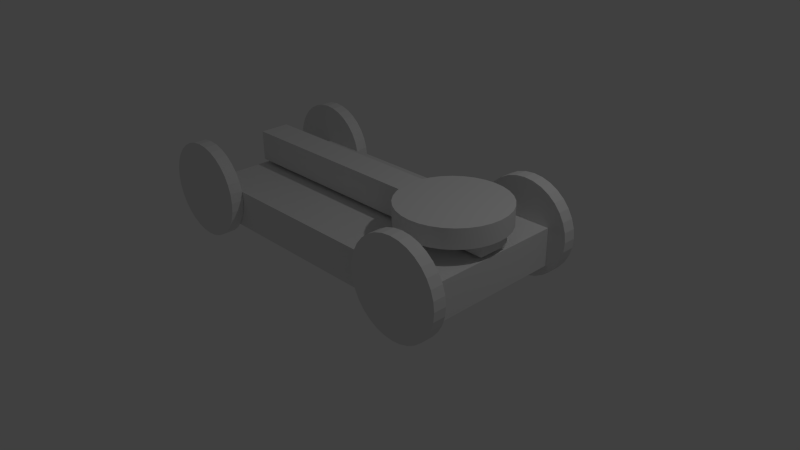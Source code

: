 # Source: Catapult.blend  (saved by Blender 2.68.0; exported with 4.5.12 LTS)
import bpy
from mathutils import Matrix  # noqa: F401  (used for matrix-valued properties, if any)

bpy.ops.wm.read_factory_settings(use_empty=True)
scene = bpy.context.scene
scene.name = 'Scene'

# ---- collections
col_collection_1 = bpy.data.collections.new('Collection 1'); scene.collection.children.link(col_collection_1)

# ---- materials (node trees are filled in below, after node groups)
mat_material = bpy.data.materials.new('Material')
mat_material.alpha_threshold = 0.0
mat_material.use_transparent_shadow = False
mat_material.roughness = 0.5
mat_material.line_color = (0.0, 0.0, 0.0, 1.0)

# ---- material node trees

# ---- world
world_world = bpy.data.worlds.new('World'); scene.world = world_world
world_world.color = (0.05088, 0.05088, 0.05088)
world_world.use_sun_shadow = False
world_world.sun_shadow_jitter_overblur = 0.0
world_world.cycles.sampling_method = 'MANUAL'
world_world.cycles.sample_map_resolution = 256

# ---- cameras
cam_camera = bpy.data.cameras.new('Camera')
cam_camera.clip_end = 100.0
cam_camera.lens = 35.0
cam_camera.sensor_width = 32.0
cam_camera.sensor_height = 18.0
cam_camera.ortho_scale = 7.314
cam_camera.dof.focus_distance = 0.0
cam_camera.dof.aperture_fstop = 128.0

# ---- lights
light_lamp = bpy.data.lights.new('Lamp', 'POINT')
light_lamp.transmission_factor = 0.0
light_lamp.cutoff_distance = 30.0
light_lamp.energy = 100.0
light_lamp.shadow_buffer_clip_start = 1.001
light_lamp.shadow_soft_size = 0.1
light_lamp.shadow_maximum_resolution = 0.006
light_lamp.use_absolute_resolution = True
light_lamp.cycles.use_multiple_importance_sampling = False

# ---- meshes
me_cube_001 = bpy.data.meshes.new('Cube.001')
me_cube_001.from_pydata([(1.256, -0.3922, 1.003), (1.256, -0.3922, 1.175), (1.159, -0.3128, 1.003), (1.159, -0.3128, 1.175), (2.0, -0.25, 1.0), (-2.0, -0.25, 1.0), (2.0, 0.25, 1.0), (-2.0, 0.25, 1.0), (-1.787, 0.7285, -1.137), (-1.787, 0.7285, -0.9657), (-1.677, 0.6695, -1.137), (-1.677, 0.6695, -0.9657), (2.0, -0.25, -1.0), (2.0, -0.25, 1.0), (-2.0, -0.25, 1.0), (-2.0, -0.25, -1.0), (2.0, 0.25, -1.0), (2.0, 0.25, 1.0), (-2.0, 0.25, 1.0), (-2.0, 0.25, -1.0), (0.9721, 0.1387, 1.175), (0.9721, 0.1387, 1.003), (-2.649, 0.1387, 1.003), (-2.649, 0.1387, 1.175), (-2.637, 0.2632, 1.003), (-2.637, 0.2632, 1.175), (-2.6, 0.383, 1.003), (-2.6, 0.383, 1.175), (-2.541, 0.4934, 1.003), (-2.541, 0.4934, 1.175), (-2.462, 0.5901, 1.003), (-2.462, 0.5901, 1.175), (-2.365, 0.6695, 1.003), (-2.365, 0.6695, 1.175), (-2.255, 0.7285, 1.003), (-2.255, 0.7285, 1.175), (-2.135, 0.7649, 1.003), (-2.135, 0.7649, 1.175), (-2.011, 0.7771, 1.003), (-2.011, 0.7771, 1.175), (-1.886, 0.7649, 1.003), (-1.886, 0.7649, 1.175), (-1.766, 0.7285, 1.003), (-1.766, 0.7285, 1.175), (-1.656, 0.6695, 1.003), (-1.656, 0.6695, 1.175), (-1.559, 0.5901, 1.003), (-1.559, 0.5901, 1.175), (-1.48, 0.4934, 1.003), (-1.48, 0.4934, 1.175), (-1.421, 0.383, 1.003), (-1.421, 0.383, 1.175), (-1.384, 0.2632, 1.003), (-1.384, 0.2632, 1.175), (-1.372, 0.1387, 1.003), (-1.372, 0.1387, 1.175), (-1.384, 0.01412, 1.003), (-1.384, 0.01412, 1.175), (-1.421, -0.1057, 1.003), (-1.421, -0.1057, 1.175), (-1.48, -0.216, 1.003), (-1.48, -0.216, 1.175), (-1.559, -0.3128, 1.003), (-1.559, -0.3128, 1.175), (-1.656, -0.3922, 1.003), (-1.656, -0.3922, 1.175), (-1.766, -0.4512, 1.003), (-1.766, -0.4512, 1.175), (-1.886, -0.4875, 1.003), (-1.886, -0.4875, 1.175), (-2.011, -0.4998, 1.003), (-2.011, -0.4998, 1.175), (-2.135, -0.4875, 1.003), (-2.135, -0.4875, 1.175), (-2.255, -0.4512, 1.003), (-2.255, -0.4512, 1.175), (-2.365, -0.3922, 1.003), (-2.365, -0.3922, 1.175), (-2.462, -0.3128, 1.003), (-2.462, -0.3128, 1.175), (-2.541, -0.216, 1.003), (-2.541, -0.216, 1.175), (-2.6, -0.1057, 1.003), (-2.6, -0.1057, 1.175), (-2.637, 0.01412, 1.003), (-2.637, 0.01412, 1.175), (0.9844, 0.2632, 1.003), (0.9844, 0.2632, 1.175), (1.021, 0.383, 1.003), (1.021, 0.383, 1.175), (1.08, 0.4934, 1.003), (1.08, 0.4934, 1.175), (1.159, 0.5901, 1.003), (1.159, 0.5901, 1.175), (1.256, 0.6695, 1.003), (1.256, 0.6695, 1.175), (1.366, 0.7285, 1.003), (1.366, 0.7285, 1.175), (1.486, 0.7649, 1.003), (1.486, 0.7649, 1.175), (1.611, 0.7771, 1.003), (1.611, 0.7771, 1.175), (1.735, 0.7649, 1.003), (1.735, 0.7649, 1.175), (1.855, 0.7285, 1.003), (1.855, 0.7285, 1.175), (1.965, 0.6695, 1.003), (1.965, 0.6695, 1.175), (2.062, 0.5901, 1.003), (2.062, 0.5901, 1.175), (2.141, 0.4934, 1.003), (2.141, 0.4934, 1.175), (2.2, 0.383, 1.003), (2.2, 0.383, 1.175), (2.237, 0.2632, 1.003), (2.237, 0.2632, 1.175), (2.249, 0.1387, 1.003), (2.249, 0.1387, 1.175), (2.237, 0.01412, 1.003), (2.237, 0.01412, 1.175), (2.2, -0.1057, 1.003), (2.2, -0.1057, 1.175), (2.141, -0.216, 1.003), (2.141, -0.216, 1.175), (2.062, -0.3128, 1.003), (2.062, -0.3128, 1.175), (1.965, -0.3922, 1.003), (1.965, -0.3922, 1.175), (1.855, -0.4512, 1.003), (1.855, -0.4512, 1.175), (1.735, -0.4875, 1.003), (1.735, -0.4875, 1.175), (1.611, -0.4998, 1.003), (1.611, -0.4998, 1.175), (1.486, -0.4875, 1.003), (1.486, -0.4875, 1.175), (1.366, -0.4512, 1.003), (1.366, -0.4512, 1.175), (1.256, -0.3922, 1.003), (1.256, -0.3922, 1.175), (1.159, -0.3128, 1.003), (1.159, -0.3128, 1.175), (1.08, -0.216, 1.003), (1.08, -0.216, 1.175), (1.021, -0.1057, 1.003), (1.021, -0.1057, 1.175), (0.9844, 0.01412, 1.003), (0.9844, 0.01412, 1.175), (0.9721, 0.1387, -0.9657), (0.9721, 0.1387, -1.137), (0.9844, 0.2632, -1.137), (0.9844, 0.2632, -0.9657), (1.021, 0.383, -1.137), (1.021, 0.383, -0.9657), (1.08, 0.4934, -1.137), (1.08, 0.4934, -0.9657), (1.159, 0.5901, -1.137), (1.159, 0.5901, -0.9657), (1.256, 0.6695, -1.137), (1.256, 0.6695, -0.9657), (1.366, 0.7285, -1.137), (1.366, 0.7285, -0.9657), (1.486, 0.7649, -1.137), (1.486, 0.7649, -0.9657), (1.611, 0.7771, -1.137), (1.611, 0.7771, -0.9657), (1.735, 0.7649, -1.137), (1.735, 0.7649, -0.9657), (1.855, 0.7285, -1.137), (1.855, 0.7285, -0.9657), (1.965, 0.6695, -1.137), (1.965, 0.6695, -0.9657), (2.062, 0.5901, -1.137), (2.062, 0.5901, -0.9657), (2.141, 0.4934, -1.137), (2.141, 0.4934, -0.9657), (2.2, 0.383, -1.137), (2.2, 0.383, -0.9657), (2.237, 0.2632, -1.137), (2.237, 0.2632, -0.9657), (2.249, 0.1387, -1.137), (2.249, 0.1387, -0.9657), (2.237, 0.01412, -1.137), (2.237, 0.01412, -0.9657), (2.2, -0.1057, -1.137), (2.2, -0.1057, -0.9657), (2.141, -0.216, -1.137), (2.141, -0.216, -0.9657), (2.062, -0.3128, -1.137), (2.062, -0.3128, -0.9657), (1.965, -0.3922, -1.137), (1.965, -0.3922, -0.9657), (1.855, -0.4512, -1.137), (1.855, -0.4512, -0.9657), (1.735, -0.4875, -1.137), (1.735, -0.4875, -0.9657), (1.611, -0.4998, -1.137), (1.611, -0.4998, -0.9657), (1.486, -0.4875, -1.137), (1.486, -0.4875, -0.9657), (1.366, -0.4512, -1.137), (1.366, -0.4512, -0.9657), (1.256, -0.3922, -1.137), (1.256, -0.3922, -0.9657), (1.159, -0.3128, -1.137), (1.159, -0.3128, -0.9657), (1.08, -0.216, -1.137), (1.08, -0.216, -0.9657), (1.021, -0.1057, -1.137), (1.021, -0.1057, -0.9657), (0.9844, 0.01412, -1.137), (0.9844, 0.01412, -0.9657), (-2.67, 0.1387, -0.9657), (-2.67, 0.1387, -1.137), (-2.658, 0.2632, -1.137), (-2.658, 0.2632, -0.9657), (-2.621, 0.383, -1.137), (-2.621, 0.383, -0.9657), (-2.562, 0.4934, -1.137), (-2.562, 0.4934, -0.9657), (-2.483, 0.5901, -1.137), (-2.483, 0.5901, -0.9657), (-2.386, 0.6695, -1.137), (-2.386, 0.6695, -0.9657), (-2.276, 0.7285, -1.137), (-2.276, 0.7285, -0.9657), (-2.156, 0.7649, -1.137), (-2.156, 0.7649, -0.9657), (-2.031, 0.7771, -1.137), (-2.031, 0.7771, -0.9657), (-1.907, 0.7649, -1.137), (-1.907, 0.7649, -0.9657), (-1.787, 0.7285, -1.137), (-1.787, 0.7285, -0.9657), (-1.677, 0.6695, -1.137), (-1.677, 0.6695, -0.9657), (-1.58, 0.5901, -1.137), (-1.58, 0.5901, -0.9657), (-1.501, 0.4934, -1.137), (-1.501, 0.4934, -0.9657), (-1.442, 0.383, -1.137), (-1.442, 0.383, -0.9657), (-1.405, 0.2632, -1.137), (-1.405, 0.2632, -0.9657), (-1.393, 0.1387, -1.137), (-1.393, 0.1387, -0.9657), (-1.405, 0.01412, -1.137), (-1.405, 0.01412, -0.9657), (-1.442, -0.1057, -1.137), (-1.442, -0.1057, -0.9657), (-1.501, -0.216, -1.137), (-1.501, -0.216, -0.9657), (-1.58, -0.3128, -1.137), (-1.58, -0.3128, -0.9657), (-1.677, -0.3922, -1.137), (-1.677, -0.3922, -0.9657), (-1.787, -0.4512, -1.137), (-1.787, -0.4512, -0.9657), (-1.907, -0.4875, -1.137), (-1.907, -0.4875, -0.9657), (-2.031, -0.4998, -1.137), (-2.031, -0.4998, -0.9657), (-2.156, -0.4875, -1.137), (-2.156, -0.4875, -0.9657), (-2.276, -0.4512, -1.137), (-2.276, -0.4512, -0.9657), (-2.386, -0.3922, -1.137), (-2.386, -0.3922, -0.9657), (-2.483, -0.3128, -1.137), (-2.483, -0.3128, -0.9657), (-2.562, -0.216, -1.137), (-2.562, -0.216, -0.9657), (-2.621, -0.1057, -1.137), (-2.621, -0.1057, -0.9657), (-2.658, 0.01412, -1.137), (-2.658, 0.01412, -0.9657)], [], [(0, 1, 3, 2), (4, 6, 7, 5), (8, 9, 11, 10), (12, 13, 14, 15), (16, 19, 18, 17), (12, 16, 17, 13), (14, 18, 19, 15), (16, 12, 15, 19), (154, 155, 157, 156), (142, 143, 145, 144), (22, 23, 25, 24), (156, 157, 159, 158), (87, 20, 147, 145, 143, 141, 139, 137, 135, 133, 131, 129, 127, 125, 123, 121, 119, 117, 115, 113, 111, 109, 107, 105, 103, 101, 99, 97, 95, 93, 91, 89), (24, 25, 27, 26), (158, 159, 161, 160), (26, 27, 29, 28), (160, 161, 163, 162), (136, 137, 139, 138), (28, 29, 31, 30), (162, 163, 165, 164), (134, 135, 137, 136), (30, 31, 33, 32), (164, 165, 167, 166), (132, 133, 135, 134), (32, 33, 35, 34), (166, 167, 169, 168), (130, 131, 133, 132), (34, 35, 37, 36), (168, 169, 171, 170), (128, 129, 131, 130), (36, 37, 39, 38), (170, 171, 173, 172), (126, 127, 129, 128), (38, 39, 41, 40), (172, 173, 175, 174), (124, 125, 127, 126), (40, 41, 43, 42), (174, 175, 177, 176), (122, 123, 125, 124), (42, 43, 45, 44), (176, 177, 179, 178), (120, 121, 123, 122), (44, 45, 47, 46), (178, 179, 181, 180), (118, 119, 121, 120), (46, 47, 49, 48), (180, 181, 183, 182), (116, 117, 119, 118), (48, 49, 51, 50), (182, 183, 185, 184), (114, 115, 117, 116), (50, 51, 53, 52), (184, 185, 187, 186), (112, 113, 115, 114), (52, 53, 55, 54), (186, 187, 189, 188), (110, 111, 113, 112), (54, 55, 57, 56), (188, 189, 191, 190), (108, 109, 111, 110), (56, 57, 59, 58), (190, 191, 193, 192), (106, 107, 109, 108), (58, 59, 61, 60), (192, 193, 195, 194), (104, 105, 107, 106), (60, 61, 63, 62), (194, 195, 197, 196), (102, 103, 105, 104), (62, 63, 65, 64), (196, 197, 199, 198), (100, 101, 103, 102), (64, 65, 67, 66), (198, 199, 201, 200), (98, 99, 101, 100), (66, 67, 69, 68), (200, 201, 203, 202), (96, 97, 99, 98), (68, 69, 71, 70), (202, 203, 205, 204), (94, 95, 97, 96), (70, 71, 73, 72), (151, 148, 211, 209, 207, 205, 203, 201, 199, 197, 195, 193, 191, 189, 187, 185, 183, 181, 179, 177, 175, 173, 171, 169, 167, 165, 163, 161, 159, 157, 155, 153), (92, 93, 95, 94), (72, 73, 75, 74), (206, 207, 209, 208), (90, 91, 93, 92), (74, 75, 77, 76), (21, 86, 88, 90, 92, 94, 96, 98, 100, 102, 104, 106, 108, 110, 112, 114, 116, 118, 120, 122, 124, 126, 128, 130, 132, 134, 136, 138, 140, 142, 144, 146), (88, 89, 91, 90), (76, 77, 79, 78), (144, 145, 147, 146), (86, 87, 89, 88), (78, 79, 81, 80), (146, 147, 20, 21), (21, 20, 87, 86), (80, 81, 83, 82), (25, 23, 85, 83, 81, 79, 77, 75, 73, 71, 69, 67, 65, 63, 61, 59, 57, 55, 53, 51, 49, 47, 45, 43, 41, 39, 37, 35, 33, 31, 29, 27), (84, 85, 23, 22), (82, 83, 85, 84), (149, 150, 152, 154, 156, 158, 160, 162, 164, 166, 168, 170, 172, 174, 176, 178, 180, 182, 184, 186, 188, 190, 192, 194, 196, 198, 200, 202, 204, 206, 208, 210), (140, 141, 143, 142), (22, 24, 26, 28, 30, 32, 34, 36, 38, 40, 42, 44, 46, 48, 50, 52, 54, 56, 58, 60, 62, 64, 66, 68, 70, 72, 74, 76, 78, 80, 82, 84), (152, 153, 155, 154), (208, 209, 211, 210), (150, 151, 153, 152), (210, 211, 148, 149), (149, 148, 151, 150), (204, 205, 207, 206), (218, 219, 221, 220), (220, 221, 223, 222), (222, 223, 225, 224), (224, 225, 227, 226), (226, 227, 229, 228), (228, 229, 231, 230), (230, 231, 233, 232), (234, 235, 237, 236), (236, 237, 239, 238), (238, 239, 241, 240), (240, 241, 243, 242), (242, 243, 245, 244), (244, 245, 247, 246), (246, 247, 249, 248), (248, 249, 251, 250), (250, 251, 253, 252), (252, 253, 255, 254), (254, 255, 257, 256), (256, 257, 259, 258), (258, 259, 261, 260), (260, 261, 263, 262), (262, 263, 265, 264), (264, 265, 267, 266), (266, 267, 269, 268), (215, 212, 275, 273, 271, 269, 267, 265, 263, 261, 259, 257, 255, 253, 251, 249, 247, 245, 243, 241, 239, 237, 235, 233, 231, 229, 227, 225, 223, 221, 219, 217), (270, 271, 273, 272), (213, 214, 216, 218, 220, 222, 224, 226, 228, 230, 232, 234, 236, 238, 240, 242, 244, 246, 248, 250, 252, 254, 256, 258, 260, 262, 264, 266, 268, 270, 272, 274), (216, 217, 219, 218), (272, 273, 275, 274), (214, 215, 217, 216), (274, 275, 212, 213), (213, 212, 215, 214), (268, 269, 271, 270)])
me_cube_001.polygons.foreach_set('use_smooth', [0, 1, 0, 1, 1, 1, 1, 1, 0, 0, 0, 0, 0, 0, 0, 0, 0, 0, 0, 0, 0, 0, 0, 0, 0, 0, 0, 0, 0, 0, 0, 0, 0, 0, 0, 0, 0, 0, 0, 0, 0, 0, 0, 0, 0, 0, 0, 0, 0, 0, 0, 0, 0, 0, 0, 0, 0, 0, 0, 0, 0, 0, 0, 0, 0, 0, 0, 0, 0, 0, 0, 0, 0, 0, 0, 0, 0, 0, 0, 0, 0, 0, 0, 0, 0, 0, 0, 0, 0, 0, 0, 0, 0, 0, 0, 0, 0, 0, 0, 0, 0, 0, 0, 0, 0, 0, 0, 0, 0, 0, 0, 0, 0, 0, 0, 0, 0, 0, 0, 0, 0, 0, 0, 0, 0, 0, 0, 0, 0, 0, 0, 0, 0, 0, 0, 0, 0, 0, 0, 0, 0, 0])
_uv = me_cube_001.uv_layers.new(name='UVMap')
_uv.uv.foreach_set('vector', [0.9044, 0.08003, 0.8982, 0.08748, 0.8925, 0.08188, 0.9, 0.07579, 0.008232, 0.2669, 0.008232, 0.2261, 0.3348, 0.2261, 0.3348, 0.2669, 0.8289, 0.02548, 0.8263, 0.01622, 0.834, 0.01461, 0.8349, 0.02415, 0.3337, 0.06016, 0.3337, 0.2234, 0.007145, 0.2234, 0.007145, 0.06016, 0.3353, 0.4323, 0.008737, 0.4323, 0.008737, 0.269, 0.3353, 0.269, 0.8246, 0.2669, 0.8246, 0.2261, 0.9879, 0.2261, 0.9879, 0.2669, 0.3348, 0.2669, 0.3348, 0.2261, 0.498, 0.2261, 0.498, 0.2669, 0.8246, 0.2261, 0.8246, 0.2669, 0.498, 0.2669, 0.498, 0.2261, 0.8186, 0.141, 0.8109, 0.1343, 0.817, 0.1285, 0.8232, 0.1365, 0.8966, 0.07079, 0.8881, 0.07528, 0.885, 0.06793, 0.8942, 0.06523, 0.8982, 0.1584, 0.8881, 0.1572, 0.8898, 0.149, 0.8995, 0.1521, 0.8232, 0.1365, 0.817, 0.1285, 0.8241, 0.1239, 0.8286, 0.1331, 0.3442, 0.06918, 0.3442, 0.05896, 0.3462, 0.04894, 0.3501, 0.0395, 0.3557, 0.03101, 0.363, 0.02378, 0.3715, 0.01811, 0.3809, 0.0142, 0.3909, 0.0122, 0.4011, 0.0122, 0.4112, 0.0142, 0.4206, 0.01811, 0.4291, 0.02378, 0.4363, 0.03101, 0.442, 0.0395, 0.4459, 0.04894, 0.4479, 0.05896, 0.4479, 0.06918, 0.4459, 0.0792, 0.442, 0.08864, 0.4363, 0.09714, 0.4291, 0.1044, 0.4206, 0.11, 0.4112, 0.1139, 0.4011, 0.1159, 0.3909, 0.1159, 0.3809, 0.1139, 0.3715, 0.11, 0.363, 0.1044, 0.3557, 0.09714, 0.3501, 0.08864, 0.3462, 0.0792, 0.8995, 0.1521, 0.8898, 0.149, 0.8932, 0.1412, 0.902, 0.1462, 0.8286, 0.1331, 0.8241, 0.1239, 0.8319, 0.1208, 0.8347, 0.1306, 0.902, 0.1462, 0.8932, 0.1412, 0.8979, 0.1343, 0.9056, 0.141, 0.8347, 0.1306, 0.8319, 0.1208, 0.8402, 0.1191, 0.8411, 0.1294, 0.9095, 0.08334, 0.9049, 0.09186, 0.8982, 0.08748, 0.9044, 0.08003, 0.9056, 0.141, 0.8979, 0.1343, 0.904, 0.1285, 0.9102, 0.1365, 0.8411, 0.1294, 0.8402, 0.1191, 0.8487, 0.1191, 0.8476, 0.1294, 0.9152, 0.0856, 0.9123, 0.09486, 0.9049, 0.09186, 0.9095, 0.08334, 0.9102, 0.1365, 0.904, 0.1285, 0.9111, 0.1239, 0.9156, 0.1331, 0.8476, 0.1294, 0.8487, 0.1191, 0.857, 0.1207, 0.854, 0.1306, 0.9212, 0.08672, 0.9202, 0.09638, 0.9123, 0.09486, 0.9152, 0.0856, 0.9156, 0.1331, 0.9111, 0.1239, 0.9189, 0.1208, 0.9217, 0.1306, 0.854, 0.1306, 0.857, 0.1207, 0.8649, 0.1238, 0.8601, 0.1329, 0.9274, 0.08672, 0.9282, 0.09638, 0.9202, 0.09638, 0.9212, 0.08672, 0.9217, 0.1306, 0.9189, 0.1208, 0.9272, 0.1191, 0.9281, 0.1294, 0.8601, 0.1329, 0.8649, 0.1238, 0.872, 0.1284, 0.8656, 0.1364, 0.9334, 0.08554, 0.936, 0.09485, 0.9282, 0.09638, 0.9274, 0.08672, 0.9281, 0.1294, 0.9272, 0.1191, 0.9357, 0.1191, 0.9346, 0.1294, 0.8656, 0.1364, 0.872, 0.1284, 0.8781, 0.1343, 0.8702, 0.1408, 0.9391, 0.08323, 0.9435, 0.09183, 0.936, 0.09485, 0.9334, 0.08554, 0.9346, 0.1294, 0.9357, 0.1191, 0.944, 0.1207, 0.9411, 0.1306, 0.8702, 0.1408, 0.8781, 0.1343, 0.8828, 0.1413, 0.8739, 0.146, 0.9441, 0.07986, 0.9501, 0.08743, 0.9435, 0.09183, 0.9391, 0.08323, 0.9411, 0.1306, 0.944, 0.1207, 0.9519, 0.1238, 0.9471, 0.1329, 0.8739, 0.146, 0.8828, 0.1413, 0.8861, 0.149, 0.8764, 0.1519, 0.9485, 0.07558, 0.9558, 0.08182, 0.9501, 0.08743, 0.9441, 0.07986, 0.9471, 0.1329, 0.9519, 0.1238, 0.959, 0.1284, 0.9526, 0.1364, 0.8764, 0.1519, 0.8861, 0.149, 0.8878, 0.1573, 0.8777, 0.1582, 0.9519, 0.07055, 0.9602, 0.07522, 0.9558, 0.08182, 0.9485, 0.07558, 0.9526, 0.1364, 0.959, 0.1284, 0.9651, 0.1343, 0.9572, 0.1408, 0.8777, 0.1582, 0.8878, 0.1573, 0.8878, 0.1657, 0.8777, 0.1645, 0.9542, 0.06497, 0.9633, 0.0679, 0.9602, 0.07522, 0.9519, 0.07055, 0.9572, 0.1408, 0.9651, 0.1343, 0.9699, 0.1413, 0.9609, 0.146, 0.8777, 0.1645, 0.8878, 0.1657, 0.8861, 0.1739, 0.8764, 0.1708, 0.9554, 0.05909, 0.9649, 0.06015, 0.9633, 0.0679, 0.9542, 0.06497, 0.9609, 0.146, 0.9699, 0.1413, 0.9731, 0.149, 0.9634, 0.1519, 0.8764, 0.1708, 0.8861, 0.1739, 0.8829, 0.1817, 0.8739, 0.1768, 0.9554, 0.0531, 0.9649, 0.05226, 0.9649, 0.06015, 0.9554, 0.05909, 0.9634, 0.1519, 0.9731, 0.149, 0.9748, 0.1573, 0.9647, 0.1582, 0.8739, 0.1768, 0.8829, 0.1817, 0.8781, 0.1888, 0.8703, 0.1821, 0.9542, 0.04724, 0.9633, 0.04452, 0.9649, 0.05226, 0.9554, 0.0531, 0.9647, 0.1582, 0.9748, 0.1573, 0.9748, 0.1657, 0.9647, 0.1645, 0.8703, 0.1821, 0.8781, 0.1888, 0.8721, 0.1948, 0.8657, 0.1867, 0.9518, 0.04173, 0.9602, 0.03724, 0.9633, 0.04452, 0.9542, 0.04724, 0.9647, 0.1645, 0.9748, 0.1657, 0.9732, 0.1739, 0.9634, 0.1708, 0.8657, 0.1867, 0.8721, 0.1948, 0.865, 0.1994, 0.8603, 0.1903, 0.9484, 0.0368, 0.9557, 0.03071, 0.9602, 0.03724, 0.9518, 0.04173, 0.9634, 0.1708, 0.9732, 0.1739, 0.9699, 0.1817, 0.961, 0.1768, 0.8603, 0.1903, 0.865, 0.1994, 0.8571, 0.2027, 0.8543, 0.1927, 0.944, 0.03264, 0.95, 0.0252, 0.9557, 0.03071, 0.9484, 0.0368, 0.961, 0.1768, 0.9699, 0.1817, 0.9652, 0.1888, 0.9573, 0.1821, 0.8543, 0.1927, 0.8571, 0.2027, 0.8487, 0.2043, 0.8478, 0.194, 0.9389, 0.02941, 0.9434, 0.0209, 0.95, 0.0252, 0.944, 0.03264, 0.9573, 0.1821, 0.9652, 0.1888, 0.9591, 0.1948, 0.9527, 0.1867, 0.8478, 0.194, 0.8487, 0.2043, 0.8402, 0.2043, 0.8413, 0.194, 0.9332, 0.02723, 0.936, 0.01797, 0.9434, 0.0209, 0.9389, 0.02941, 0.9527, 0.1867, 0.9591, 0.1948, 0.952, 0.1994, 0.9473, 0.1903, 0.8413, 0.194, 0.8402, 0.2043, 0.8318, 0.2027, 0.8348, 0.1928, 0.9272, 0.02608, 0.9282, 0.01648, 0.936, 0.01797, 0.9332, 0.02723, 0.9473, 0.1903, 0.952, 0.1994, 0.9441, 0.2027, 0.9413, 0.1927, 0.8348, 0.1928, 0.8318, 0.2027, 0.8239, 0.1995, 0.8288, 0.1904, 0.921, 0.0261, 0.9202, 0.01649, 0.9282, 0.01648, 0.9272, 0.02608, 0.9413, 0.1927, 0.9441, 0.2027, 0.9357, 0.2043, 0.9349, 0.194, 0.8288, 0.1904, 0.8239, 0.1995, 0.8168, 0.1948, 0.8233, 0.1869, 0.915, 0.02728, 0.9124, 0.01802, 0.9202, 0.01649, 0.921, 0.0261, 0.9349, 0.194, 0.9357, 0.2043, 0.9272, 0.2043, 0.9283, 0.194, 0.8233, 0.1869, 0.8168, 0.1948, 0.8107, 0.1888, 0.8187, 0.1824, 0.9093, 0.02957, 0.9051, 0.02099, 0.9124, 0.01802, 0.915, 0.02728, 0.9283, 0.194, 0.9272, 0.2043, 0.9188, 0.2027, 0.9219, 0.1928, 0.3442, 0.1631, 0.3462, 0.1531, 0.3501, 0.1436, 0.3557, 0.1351, 0.363, 0.1279, 0.3715, 0.1222, 0.3809, 0.1183, 0.3909, 0.1163, 0.4011, 0.1163, 0.4112, 0.1183, 0.4206, 0.1222, 0.4291, 0.1279, 0.4363, 0.1351, 0.442, 0.1436, 0.4459, 0.1531, 0.4479, 0.1631, 0.4479, 0.1733, 0.4459, 0.1833, 0.442, 0.1928, 0.4363, 0.2013, 0.4291, 0.2085, 0.4206, 0.2142, 0.4112, 0.2181, 0.4011, 0.2201, 0.3909, 0.2201, 0.3809, 0.2181, 0.3715, 0.2142, 0.363, 0.2085, 0.3557, 0.2013, 0.3501, 0.1928, 0.3462, 0.1833, 0.3442, 0.1733, 0.9042, 0.0328, 0.8984, 0.02525, 0.9051, 0.02099, 0.9093, 0.02957, 0.9219, 0.1928, 0.9188, 0.2027, 0.9109, 0.1995, 0.9158, 0.1904, 0.815, 0.177, 0.806, 0.1818, 0.8027, 0.174, 0.8125, 0.1711, 0.8999, 0.03696, 0.8927, 0.03071, 0.8984, 0.02525, 0.9042, 0.0328, 0.9158, 0.1904, 0.9109, 0.1995, 0.9038, 0.1948, 0.9103, 0.1869, 0.564, 0.09714, 0.5584, 0.08864, 0.5544, 0.0792, 0.5524, 0.06918, 0.5524, 0.05896, 0.5544, 0.04894, 0.5584, 0.0395, 0.564, 0.03101, 0.5713, 0.02378, 0.5797, 0.01811, 0.5892, 0.0142, 0.5992, 0.0122, 0.6094, 0.0122, 0.6194, 0.0142, 0.6289, 0.01811, 0.6374, 0.02378, 0.6446, 0.03101, 0.6503, 0.0395, 0.6542, 0.04894, 0.6562, 0.05896, 0.6562, 0.06918, 0.6542, 0.0792, 0.6503, 0.08864, 0.6446, 0.09714, 0.6374, 0.1044, 0.6289, 0.11, 0.6194, 0.1139, 0.6094, 0.1159, 0.5992, 0.1159, 0.5892, 0.1139, 0.5797, 0.11, 0.5713, 0.1044, 0.8965, 0.0419, 0.8882, 0.0372, 0.8927, 0.03071, 0.8999, 0.03696, 0.9103, 0.1869, 0.9038, 0.1948, 0.8977, 0.1888, 0.9057, 0.1824, 0.8942, 0.06523, 0.885, 0.06793, 0.8835, 0.06014, 0.893, 0.05932, 0.8942, 0.04742, 0.8851, 0.04446, 0.8882, 0.0372, 0.8965, 0.0419, 0.9057, 0.1824, 0.8977, 0.1888, 0.893, 0.1818, 0.902, 0.177, 0.893, 0.05932, 0.8835, 0.06014, 0.8835, 0.05221, 0.893, 0.0533, 0.893, 0.0533, 0.8835, 0.05221, 0.8851, 0.04446, 0.8942, 0.04742, 0.902, 0.177, 0.893, 0.1818, 0.8897, 0.174, 0.8995, 0.1711, 0.4483, 0.05896, 0.4503, 0.04894, 0.4542, 0.0395, 0.4599, 0.03101, 0.4671, 0.02378, 0.4756, 0.01811, 0.485, 0.0142, 0.4951, 0.0122, 0.5053, 0.0122, 0.5153, 0.0142, 0.5247, 0.01811, 0.5332, 0.02378, 0.5405, 0.03101, 0.5461, 0.0395, 0.5501, 0.04894, 0.552, 0.05896, 0.552, 0.06918, 0.5501, 0.0792, 0.5461, 0.08864, 0.5405, 0.09714, 0.5332, 0.1044, 0.5247, 0.11, 0.5153, 0.1139, 0.5053, 0.1159, 0.4951, 0.1159, 0.485, 0.1139, 0.4756, 0.11, 0.4671, 0.1044, 0.4599, 0.09714, 0.4542, 0.08864, 0.4503, 0.0792, 0.4483, 0.06918, 0.8982, 0.1648, 0.8881, 0.1657, 0.8881, 0.1572, 0.8982, 0.1584, 0.8995, 0.1711, 0.8897, 0.174, 0.8881, 0.1657, 0.8982, 0.1648, 0.4599, 0.2013, 0.4542, 0.1928, 0.4503, 0.1833, 0.4483, 0.1733, 0.4483, 0.1631, 0.4503, 0.1531, 0.4542, 0.1436, 0.4599, 0.1351, 0.4671, 0.1279, 0.4756, 0.1222, 0.485, 0.1183, 0.4951, 0.1163, 0.5053, 0.1163, 0.5153, 0.1183, 0.5247, 0.1222, 0.5332, 0.1279, 0.5405, 0.1351, 0.5461, 0.1436, 0.5501, 0.1531, 0.552, 0.1631, 0.552, 0.1733, 0.5501, 0.1833, 0.5461, 0.1928, 0.5405, 0.2013, 0.5332, 0.2085, 0.5247, 0.2142, 0.5153, 0.2181, 0.5053, 0.2201, 0.4951, 0.2201, 0.485, 0.2181, 0.4756, 0.2142, 0.4671, 0.2085, 0.9, 0.07579, 0.8925, 0.08188, 0.8881, 0.07528, 0.8966, 0.07079, 0.564, 0.2013, 0.5584, 0.1928, 0.5544, 0.1833, 0.5524, 0.1733, 0.5524, 0.1631, 0.5544, 0.1531, 0.5584, 0.1436, 0.564, 0.1351, 0.5713, 0.1279, 0.5797, 0.1222, 0.5892, 0.1183, 0.5992, 0.1163, 0.6094, 0.1163, 0.6194, 0.1183, 0.6289, 0.1222, 0.6374, 0.1279, 0.6446, 0.1351, 0.6503, 0.1436, 0.6542, 0.1531, 0.6562, 0.1631, 0.6562, 0.1733, 0.6542, 0.1833, 0.6503, 0.1928, 0.6446, 0.2013, 0.6374, 0.2085, 0.6289, 0.2142, 0.6194, 0.2181, 0.6094, 0.2201, 0.5992, 0.2201, 0.5892, 0.2181, 0.5797, 0.2142, 0.5713, 0.2085, 0.815, 0.1462, 0.8061, 0.1412, 0.8109, 0.1343, 0.8186, 0.141, 0.8125, 0.1711, 0.8027, 0.174, 0.8011, 0.1657, 0.8112, 0.1648, 0.8125, 0.1521, 0.8028, 0.1489, 0.8061, 0.1412, 0.815, 0.1462, 0.8112, 0.1648, 0.8011, 0.1657, 0.8011, 0.1572, 0.8112, 0.1584, 0.8112, 0.1584, 0.8011, 0.1572, 0.8028, 0.1489, 0.8125, 0.1521, 0.8187, 0.1824, 0.8107, 0.1888, 0.806, 0.1818, 0.815, 0.177, 0.8067, 0.05732, 0.7971, 0.05806, 0.7972, 0.05011, 0.8067, 0.05128, 0.8067, 0.05128, 0.7972, 0.05011, 0.7989, 0.04236, 0.808, 0.04539, 0.808, 0.04539, 0.7989, 0.04236, 0.8021, 0.03511, 0.8103, 0.03988, 0.8103, 0.03988, 0.8021, 0.03511, 0.8066, 0.02866, 0.8138, 0.03496, 0.8138, 0.03496, 0.8066, 0.02866, 0.8124, 0.02326, 0.8181, 0.03082, 0.8181, 0.03082, 0.8124, 0.02326, 0.819, 0.01909, 0.8232, 0.02762, 0.8232, 0.02762, 0.819, 0.01909, 0.8263, 0.01622, 0.8289, 0.02548, 0.8349, 0.02415, 0.834, 0.01461, 0.8418, 0.01447, 0.841, 0.02399, 0.841, 0.02399, 0.8418, 0.01447, 0.8496, 0.01585, 0.8469, 0.02501, 0.8469, 0.02501, 0.8496, 0.01585, 0.857, 0.01874, 0.8525, 0.02717, 0.8525, 0.02717, 0.857, 0.01874, 0.8636, 0.02303, 0.8576, 0.03039, 0.8576, 0.03039, 0.8636, 0.02303, 0.8692, 0.02854, 0.8619, 0.03455, 0.8619, 0.03455, 0.8692, 0.02854, 0.8737, 0.03507, 0.8652, 0.0395, 0.8652, 0.0395, 0.8737, 0.03507, 0.8767, 0.04236, 0.8675, 0.04503, 0.8675, 0.04503, 0.8767, 0.04236, 0.8783, 0.05011, 0.8687, 0.05093, 0.8687, 0.05093, 0.8783, 0.05011, 0.8783, 0.05806, 0.8687, 0.057, 0.8687, 0.057, 0.8783, 0.05806, 0.8767, 0.06588, 0.8675, 0.06297, 0.8675, 0.06297, 0.8767, 0.06588, 0.8737, 0.07326, 0.8652, 0.0686, 0.8652, 0.0686, 0.8737, 0.07326, 0.8692, 0.07992, 0.8618, 0.07369, 0.8618, 0.07369, 0.8692, 0.07992, 0.8636, 0.08559, 0.8575, 0.07802, 0.8575, 0.07802, 0.8636, 0.08559, 0.8569, 0.09005, 0.8524, 0.08143, 0.8524, 0.08143, 0.8569, 0.09005, 0.8495, 0.09312, 0.8468, 0.0838, 0.8468, 0.0838, 0.8495, 0.09312, 0.8416, 0.09468, 0.8408, 0.08501, 0.8408, 0.08501, 0.8416, 0.09468, 0.8336, 0.09468, 0.8346, 0.08504, 0.6714, 0.2006, 0.6657, 0.1921, 0.6618, 0.1827, 0.6598, 0.1726, 0.6598, 0.1624, 0.6618, 0.1524, 0.6657, 0.143, 0.6714, 0.1345, 0.6786, 0.1272, 0.6871, 0.1216, 0.6966, 0.1177, 0.7066, 0.1157, 0.7168, 0.1157, 0.7268, 0.1177, 0.7363, 0.1216, 0.7448, 0.1272, 0.752, 0.1345, 0.7577, 0.143, 0.7616, 0.1524, 0.7636, 0.1624, 0.7636, 0.1726, 0.7616, 0.1827, 0.7577, 0.1921, 0.752, 0.2006, 0.7448, 0.2078, 0.7363, 0.2135, 0.7268, 0.2174, 0.7168, 0.2194, 0.7066, 0.2194, 0.6966, 0.2174, 0.6871, 0.2135, 0.6786, 0.2078, 0.8286, 0.08387, 0.8257, 0.09312, 0.8183, 0.09005, 0.823, 0.08156, 0.6708, 0.03525, 0.6765, 0.02675, 0.6837, 0.01953, 0.6922, 0.01385, 0.7016, 0.00994, 0.7117, 0.007946, 0.7219, 0.007946, 0.7319, 0.00994, 0.7413, 0.01385, 0.7498, 0.01953, 0.757, 0.02675, 0.7627, 0.03525, 0.7666, 0.04469, 0.7686, 0.05471, 0.7686, 0.06492, 0.7666, 0.07495, 0.7627, 0.08439, 0.757, 0.09288, 0.7498, 0.1001, 0.7413, 0.1058, 0.7319, 0.1097, 0.7219, 0.1117, 0.7117, 0.1117, 0.7016, 0.1097, 0.6922, 0.1058, 0.6837, 0.1001, 0.6765, 0.09288, 0.6708, 0.08439, 0.6669, 0.07495, 0.6649, 0.06492, 0.6649, 0.05471, 0.6669, 0.04469, 0.8079, 0.06325, 0.7986, 0.06587, 0.7971, 0.05806, 0.8067, 0.05732, 0.823, 0.08156, 0.8183, 0.09005, 0.8116, 0.08559, 0.8179, 0.07819, 0.8102, 0.06885, 0.8016, 0.07326, 0.7986, 0.06587, 0.8079, 0.06325, 0.8179, 0.07819, 0.8116, 0.08559, 0.806, 0.07992, 0.8136, 0.0739, 0.8136, 0.0739, 0.806, 0.07992, 0.8016, 0.07326, 0.8102, 0.06885, 0.8346, 0.08504, 0.8336, 0.09468, 0.8257, 0.09312, 0.8286, 0.08387])
me_cube_001.materials.append(mat_material)
me_cube_001.use_remesh_preserve_volume = False
me_cube_001.use_remesh_preserve_attributes = False
me_cube_001.use_mirror_vertex_groups = False
me_cube_001.update()
me_cube = bpy.data.meshes.new('Cube')
me_cube.from_pydata([(0.01072, 0.02613, 0.2447), (0.01072, 0.02613, -0.1553), (4.011, 0.02613, -0.1553), (4.011, 0.02613, 0.2447), (0.01072, 0.4261, 0.2447), (0.01072, 0.4261, -0.1553), (4.011, 0.4261, -0.1553), (4.011, 0.4261, 0.2447), (3.668, 0.4431, 0.6914), (3.668, 0.1871, 0.6914), (3.789, 0.4431, 0.6267), (3.789, 0.1871, 0.6267), (3.895, 0.4431, 0.5396), (3.895, 0.1871, 0.5396), (3.982, 0.4431, 0.4336), (3.982, 0.1871, 0.4336), (4.047, 0.4431, 0.3126), (4.047, 0.1871, 0.3126), (4.087, 0.4431, 0.1812), (4.087, 0.1871, 0.1812), (4.1, 0.4431, 0.04468), (4.1, 0.1871, 0.04468), (4.087, 0.4431, -0.09189), (4.087, 0.1871, -0.09189), (4.047, 0.4431, -0.2232), (4.047, 0.1871, -0.2232), (3.982, 0.4431, -0.3442), (3.982, 0.1871, -0.3442), (3.895, 0.4431, -0.4503), (3.895, 0.1871, -0.4503), (3.789, 0.4431, -0.5374), (3.789, 0.1871, -0.5374), (3.668, 0.4431, -0.602), (3.668, 0.1871, -0.602), (3.537, 0.4431, -0.6419), (3.537, 0.1871, -0.6419), (3.4, 0.4431, -0.6553), (3.4, 0.1871, -0.6553), (2.694, 0.4261, -0.1553), (2.694, 0.02613, -0.1553), (3.537, 0.1871, 0.7312), (3.537, 0.4431, 0.7312), (3.4, 0.1871, 0.7447), (3.4, 0.4431, 0.7447), (3.264, 0.1871, 0.7312), (3.264, 0.4431, 0.7312), (3.132, 0.1871, 0.6914), (3.132, 0.4431, 0.6914), (3.011, 0.1871, 0.6267), (3.011, 0.4431, 0.6267), (2.905, 0.1871, 0.5396), (2.905, 0.4431, 0.5396), (2.818, 0.1871, 0.4336), (2.818, 0.4431, 0.4336), (2.754, 0.1871, 0.3126), (2.754, 0.4431, 0.3126), (2.714, 0.1871, 0.1812), (2.714, 0.4431, 0.1812), (2.7, 0.1871, 0.04467), (2.7, 0.4431, 0.04467), (2.714, 0.1871, -0.09189), (2.714, 0.4431, -0.09189), (2.754, 0.1871, -0.2232), (2.754, 0.4431, -0.2232), (2.818, 0.1871, -0.3442), (2.818, 0.4431, -0.3442), (2.905, 0.1871, -0.4503), (2.905, 0.4431, -0.4503), (3.011, 0.1871, -0.5374), (3.011, 0.4431, -0.5374), (3.132, 0.1871, -0.602), (3.132, 0.4431, -0.602), (3.264, 0.1871, -0.6419), (3.264, 0.4431, -0.6419), (2.694, 0.4261, 0.2447), (2.694, 0.02613, 0.2447), (2.735, 0.4261, -0.1553), (2.735, 0.02613, 0.2447), (2.735, 0.4261, 0.2447), (2.735, 0.02613, -0.1553)], [], [(4, 5, 1, 0), (76, 6, 2, 79), (6, 7, 3, 2), (74, 4, 0, 75), (77, 79, 2, 3), (74, 38, 5, 4), (37, 36, 34, 35), (35, 34, 32, 33), (33, 32, 30, 31), (31, 30, 28, 29), (29, 28, 26, 27), (27, 26, 24, 25), (25, 24, 22, 23), (23, 22, 20, 21), (21, 20, 18, 19), (19, 18, 16, 17), (17, 16, 14, 15), (15, 14, 12, 13), (13, 12, 10, 11), (11, 10, 8, 9), (9, 8, 41, 40), (40, 41, 43, 42), (42, 43, 45, 44), (44, 45, 47, 46), (46, 47, 49, 48), (48, 49, 51, 50), (50, 51, 53, 52), (52, 53, 55, 54), (54, 55, 57, 56), (56, 57, 59, 58), (58, 59, 61, 60), (60, 61, 63, 62), (62, 63, 65, 64), (0, 1, 39, 75), (64, 65, 67, 66), (78, 74, 75, 77), (66, 67, 69, 68), (5, 38, 39, 1), (68, 69, 71, 70), (34, 36, 73, 71, 69, 67, 65, 63, 61, 59, 57, 55, 53, 51, 49, 47, 45, 43, 41, 8, 10, 12, 14, 16, 18, 20, 22, 24, 26, 28, 30, 32), (72, 73, 36, 37), (70, 71, 73, 72), (37, 35, 33, 31, 29, 27, 25, 23, 21, 19, 17, 15, 13, 11, 9, 40, 42, 44, 46, 48, 50, 52, 54, 56, 58, 60, 62, 64, 66, 68, 70, 72), (38, 76, 79, 39), (75, 39, 79, 77), (7, 78, 77, 3), (76, 38, 74, 78)])
me_cube.polygons.foreach_set('use_smooth', [True] * 47)
_uv = me_cube.uv_layers.new(name='UVMap')
_uv.uv.foreach_set('vector', [0.4943, 0.5526, 0.4502, 0.5526, 0.4502, 0.5085, 0.4943, 0.5085, 0.15, 0.5526, 0.009335, 0.5526, 0.009334, 0.5085, 0.15, 0.5085, 0.9793, 0.5526, 0.9352, 0.5526, 0.9352, 0.5085, 0.9793, 0.5085, 0.79, 0.5526, 0.4943, 0.5526, 0.4943, 0.5085, 0.79, 0.5085, 0.679, 0.6148, 0.679, 0.5707, 0.8196, 0.5707, 0.8196, 0.6148, 0.6744, 0.615, 0.6744, 0.6591, 0.3787, 0.6591, 0.3787, 0.615, 0.0906, 0.5871, 0.08136, 0.5574, 0.1006, 0.5532, 0.1039, 0.5841, 0.1039, 0.5841, 0.1006, 0.5532, 0.1205, 0.5528, 0.1175, 0.5838, 0.1175, 0.5838, 0.1205, 0.5528, 0.14, 0.5563, 0.131, 0.5862, 0.131, 0.5862, 0.14, 0.5563, 0.1584, 0.5637, 0.1437, 0.5912, 0.1437, 0.5912, 0.1584, 0.5637, 0.1751, 0.5746, 0.1551, 0.5987, 0.1551, 0.5987, 0.1751, 0.5746, 0.1893, 0.5886, 0.1649, 0.6083, 0.1649, 0.6083, 0.1893, 0.5886, 0.2005, 0.6052, 0.1726, 0.6197, 0.1726, 0.6197, 0.2005, 0.6052, 0.2082, 0.6236, 0.178, 0.6324, 0.178, 0.6324, 0.2082, 0.6236, 0.2121, 0.6433, 0.1807, 0.646, 0.1807, 0.646, 0.2121, 0.6433, 0.2121, 0.6633, 0.1807, 0.6598, 0.1807, 0.6598, 0.2121, 0.6633, 0.2082, 0.683, 0.1781, 0.6734, 0.1781, 0.6734, 0.2082, 0.683, 0.2005, 0.7016, 0.1728, 0.6863, 0.1728, 0.6863, 0.2005, 0.7016, 0.1893, 0.7183, 0.1651, 0.6979, 0.1651, 0.6979, 0.1893, 0.7183, 0.1751, 0.7325, 0.1553, 0.7078, 0.1553, 0.7078, 0.1751, 0.7325, 0.1583, 0.7436, 0.1437, 0.7155, 0.1437, 0.7155, 0.1583, 0.7436, 0.1398, 0.7513, 0.1309, 0.7209, 0.1309, 0.7209, 0.1398, 0.7513, 0.12, 0.7552, 0.1173, 0.7237, 0.1173, 0.7237, 0.12, 0.7552, 0.09995, 0.7552, 0.1034, 0.7238, 0.1034, 0.7238, 0.09995, 0.7552, 0.08028, 0.7512, 0.08982, 0.7212, 0.08982, 0.7212, 0.08028, 0.7512, 0.06179, 0.7435, 0.07702, 0.7159, 0.07702, 0.7159, 0.06179, 0.7435, 0.0452, 0.7323, 0.06553, 0.7083, 0.06553, 0.7083, 0.0452, 0.7323, 0.03118, 0.7181, 0.05579, 0.6986, 0.05579, 0.6986, 0.03118, 0.7181, 0.02026, 0.7014, 0.04817, 0.6872, 0.04817, 0.6872, 0.02026, 0.7014, 0.01288, 0.6829, 0.04298, 0.6745, 0.04298, 0.6745, 0.01288, 0.6829, 0.009334, 0.6633, 0.0404, 0.6611, 0.0404, 0.6611, 0.009334, 0.6633, 0.009741, 0.6435, 0.04055, 0.6475, 0.04055, 0.6475, 0.009741, 0.6435, 0.01405, 0.6242, 0.0434, 0.6342, 0.3787, 0.6148, 0.3787, 0.5707, 0.6745, 0.5707, 0.6745, 0.6148, 0.0434, 0.6342, 0.01405, 0.6242, 0.02203, 0.6062, 0.04886, 0.6217, 0.7946, 0.5526, 0.79, 0.5526, 0.79, 0.5085, 0.7946, 0.5085, 0.04886, 0.6217, 0.02203, 0.6062, 0.03326, 0.5902, 0.05676, 0.6105, 0.4502, 0.5526, 0.1545, 0.5526, 0.1545, 0.5085, 0.4502, 0.5085, 0.05676, 0.6105, 0.03326, 0.5902, 0.04718, 0.5765, 0.0669, 0.6009, 0.2527, 0.8514, 0.2401, 0.8429, 0.2294, 0.8323, 0.221, 0.8197, 0.2153, 0.8057, 0.2123, 0.7909, 0.2123, 0.7757, 0.2153, 0.7609, 0.221, 0.7469, 0.2294, 0.7344, 0.2401, 0.7237, 0.2527, 0.7153, 0.2667, 0.7095, 0.2815, 0.7065, 0.2967, 0.7065, 0.3115, 0.7095, 0.3255, 0.7153, 0.338, 0.7237, 0.3487, 0.7344, 0.3571, 0.7469, 0.3629, 0.7609, 0.3659, 0.7757, 0.3659, 0.7909, 0.3629, 0.8057, 0.3571, 0.8197, 0.3487, 0.8323, 0.338, 0.8429, 0.3255, 0.8514, 0.3115, 0.8571, 0.2967, 0.8601, 0.2815, 0.8601, 0.2667, 0.8571, 0.07811, 0.5928, 0.06334, 0.5653, 0.08136, 0.5574, 0.0906, 0.5871, 0.0669, 0.6009, 0.04718, 0.5765, 0.06334, 0.5653, 0.07811, 0.5928, 0.3115, 0.5557, 0.3255, 0.5615, 0.338, 0.5699, 0.3487, 0.5806, 0.3571, 0.5932, 0.3629, 0.6072, 0.3659, 0.622, 0.3659, 0.6371, 0.3629, 0.6519, 0.3571, 0.6659, 0.3487, 0.6785, 0.338, 0.6892, 0.3255, 0.6976, 0.3115, 0.7034, 0.2967, 0.7063, 0.2815, 0.7063, 0.2667, 0.7034, 0.2527, 0.6976, 0.2401, 0.6892, 0.2294, 0.6785, 0.221, 0.6659, 0.2153, 0.6519, 0.2123, 0.6371, 0.2123, 0.622, 0.2153, 0.6072, 0.221, 0.5932, 0.2294, 0.5806, 0.2401, 0.5699, 0.2527, 0.5615, 0.2667, 0.5557, 0.2815, 0.5528, 0.2967, 0.5528, 0.1545, 0.5526, 0.15, 0.5526, 0.15, 0.5085, 0.1545, 0.5085, 0.6745, 0.6148, 0.6745, 0.5707, 0.679, 0.5707, 0.679, 0.6148, 0.9352, 0.5526, 0.7946, 0.5526, 0.7946, 0.5085, 0.9352, 0.5085, 0.679, 0.6591, 0.6744, 0.6591, 0.6744, 0.615, 0.679, 0.615])
me_cube.materials.append(mat_material)
me_cube.use_remesh_preserve_volume = False
me_cube.use_remesh_preserve_attributes = False
me_cube.use_mirror_vertex_groups = False
me_cube.update()

# ---- objects
ob_base = bpy.data.objects.new('Base', me_cube_001)
ob_thingy = bpy.data.objects.new('Thingy', me_cube)
ob_lamp = bpy.data.objects.new('Lamp', light_lamp)
ob_camera = bpy.data.objects.new('Camera', cam_camera)

# ---- transforms, parenting, visibility, modifiers, constraints
ob_base.location = (2.384e-07, -4.768e-07, 0.5)
ob_base.rotation_euler = (1.571, -0.0, 0.0)
ob_base.lock_rotations_4d = False
ob_base.empty_display_type = 'ARROWS'
ob_base.lineart.crease_threshold = 0.0
_m = ob_base.modifiers.new('EdgeSplit', 'EDGE_SPLIT')
ob_thingy.location = (-2.011, 0.04467, 0.7739)
ob_thingy.rotation_euler = (1.571, -0.0, 0.0)
ob_thingy.lock_rotations_4d = False
ob_thingy.empty_display_type = 'ARROWS'
ob_thingy.lineart.crease_threshold = 0.0
_m = ob_thingy.modifiers.new('EdgeSplit', 'EDGE_SPLIT')
ob_lamp.location = (4.076, 1.005, 5.904)
ob_lamp.rotation_euler = (-2.491, 3.086, -1.275)
ob_lamp.lock_rotations_4d = False
ob_lamp.empty_display_type = 'ARROWS'
ob_lamp.color = (0.0, 0.0, 0.0, 0.0)
ob_lamp.lineart.crease_threshold = 0.0
ob_camera.location = (7.481, -6.508, 5.344)
ob_camera.rotation_euler = (1.109, 0.01082, 0.8149)
ob_camera.lock_rotations_4d = False
ob_camera.empty_display_type = 'ARROWS'
ob_camera.color = (0.0, 0.0, 0.0, 0.0)
ob_camera.display_type = 'WIRE'
ob_camera.lineart.crease_threshold = 0.0

# ---- collection membership
col_collection_1.objects.link(ob_base)
col_collection_1.objects.link(ob_thingy)
col_collection_1.objects.link(ob_lamp)
col_collection_1.objects.link(ob_camera)

# ---- scene / render settings (as saved in the file)
scene.camera = ob_camera
scene.frame_start = 1; scene.frame_end = 250; scene.frame_set(1)
scene.render.engine = 'BLENDER_EEVEE_NEXT'
scene.render.image_settings.color_mode = 'RGB'
scene.render.image_settings.compression = 90
scene.render.resolution_percentage = 50
scene.render.dither_intensity = 0.0
scene.cycles.use_denoising = False
scene.cycles.samples = 10
scene.cycles.sampling_pattern = 'TABULATED_SOBOL'
scene.cycles.light_sampling_threshold = 0.0
scene.cycles.use_adaptive_sampling = False
scene.cycles.use_light_tree = False
scene.cycles.blur_glossy = 0.0
scene.cycles.volume_bounces = 1
scene.cycles.pixel_filter_type = 'GAUSSIAN'
scene.cycles.sample_clamp_indirect = 0.0
scene.view_settings.view_transform = 'Standard'
bpy.context.view_layer.update()
